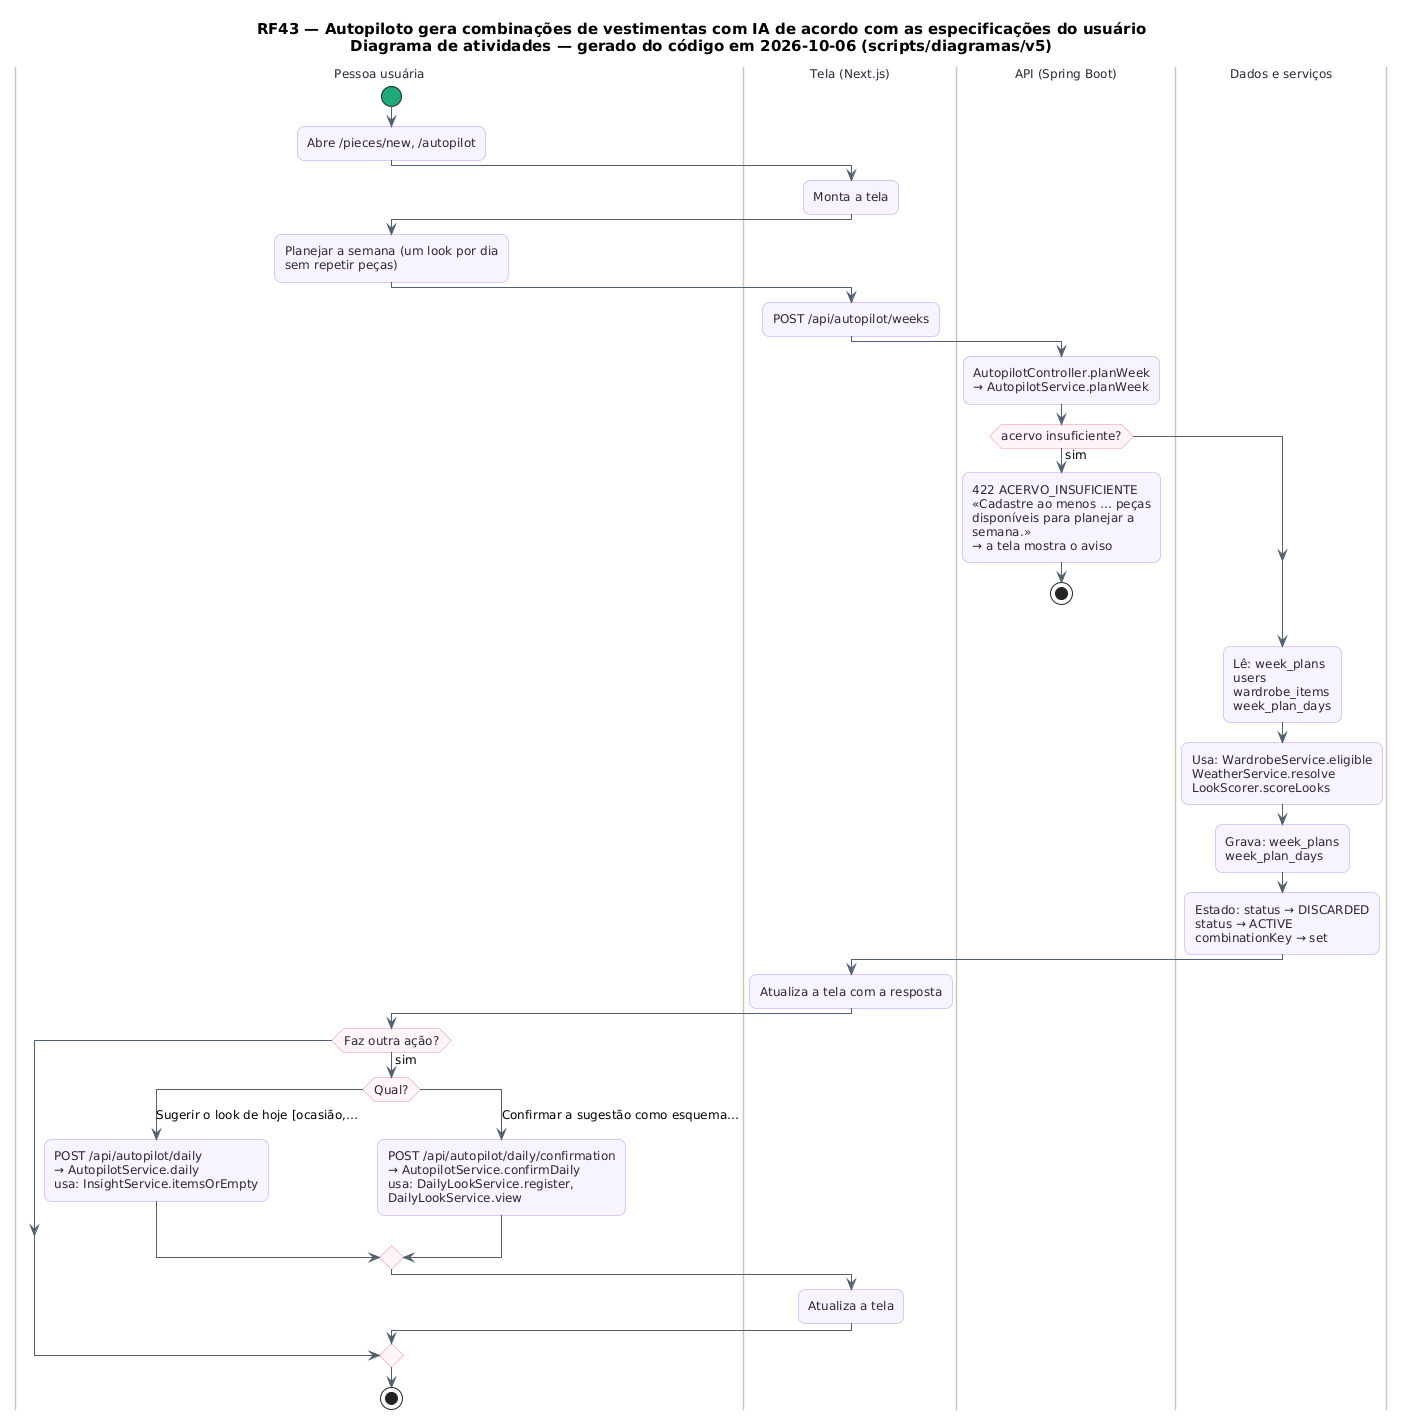

The diagram above was rendered by PlantUML. Its source (embedded in the PNG):
@startuml RF43_Atividades
skinparam backgroundColor #FFFFFF
skinparam shadowing false
skinparam defaultFontName "DejaVu Sans"
skinparam defaultFontSize 12
skinparam titleFontSize 15
skinparam roundcorner 14
skinparam ArrowColor #52606D
skinparam note {
  BackgroundColor #FFFDEB
  BorderColor #D8CE78
  FontColor #554F24
}
skinparam activity {
  BackgroundColor #F8F4FF
  BorderColor #B695F5
  FontColor #2D2438
  DiamondBackgroundColor #FFF5F8
  DiamondBorderColor #F08DB1
  StartColor #20A77A
  EndColor #4B5563
}
skinparam swimlane {
  BorderColor #CBC6BE
  TitleFontColor #2D2438
}
title RF43 — Autopiloto gera combinações de vestimentas com IA de acordo com as especificações do usuário\nDiagrama de atividades — gerado do código em 2026-10-06 (scripts/diagramas/v5)

|Pessoa usuária|
start
:Abre /pieces/new, /autopilot;
|Tela (Next.js)|
:Monta a tela;
|Pessoa usuária|
:Planejar a semana (um look por dia\nsem repetir peças);
|Tela (Next.js)|
:POST /api/autopilot/weeks;
|API (Spring Boot)|
:AutopilotController.planWeek\n→ AutopilotService.planWeek;
if (acervo insuficiente?) then (sim)
  :422 ACERVO_INSUFICIENTE\n«Cadastre ao menos … peças\ndisponíveis para planejar a\nsemana.»\n→ a tela mostra o aviso;
  stop
endif
|Dados e serviços|
:Lê: week_plans\nusers\nwardrobe_items\nweek_plan_days;
:Usa: WardrobeService.eligible\nWeatherService.resolve\nLookScorer.scoreLooks;
:Grava: week_plans\nweek_plan_days;
:Estado: status → DISCARDED\nstatus → ACTIVE\ncombinationKey → set;
|Tela (Next.js)|
:Atualiza a tela com a resposta;
|Pessoa usuária|
if (Faz outra ação?) then (sim)
  switch (Qual?)
  case (Sugerir o look de hoje [ocasião,…)
    :POST /api/autopilot/daily\n→ AutopilotService.daily\nusa: InsightService.itemsOrEmpty;
  case (Confirmar a sugestão como esquema…)
    :POST /api/autopilot/daily/confirmation\n→ AutopilotService.confirmDaily\nusa: DailyLookService.register,\nDailyLookService.view;
  endswitch
  |Tela (Next.js)|
  :Atualiza a tela;
endif
|Pessoa usuária|
stop
@enduml